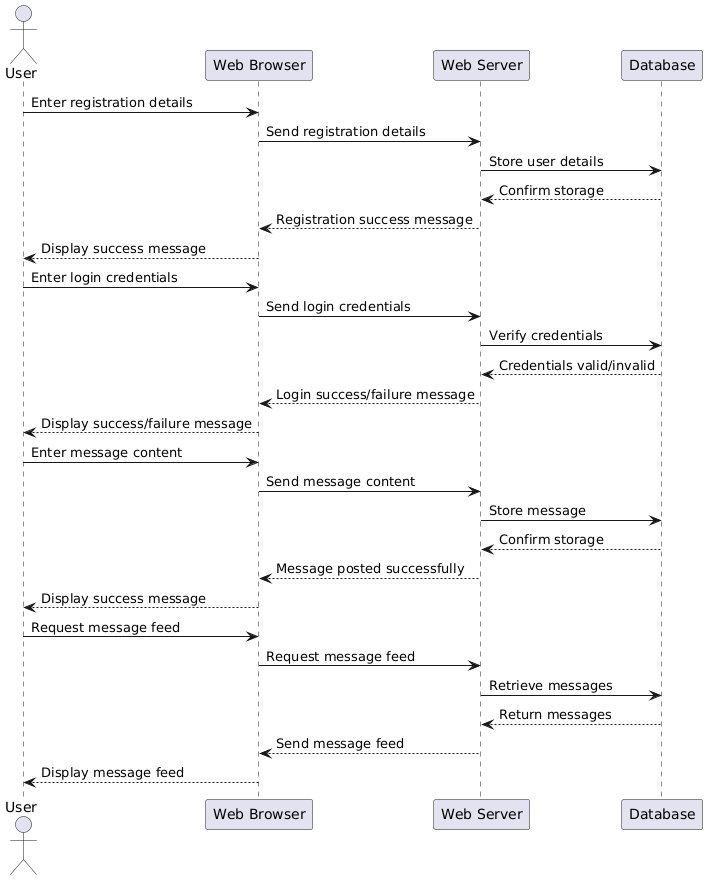

The diagram above was rendered by PlantUML. Its source (embedded in the PNG):
@startuml
actor User
participant "Web Browser" as Browser
participant "Web Server" as Server
participant "Database" as DB

User -> Browser: Enter registration details
Browser -> Server: Send registration details
Server -> DB: Store user details
DB --> Server: Confirm storage
Server --> Browser: Registration success message
Browser --> User: Display success message

User -> Browser: Enter login credentials
Browser -> Server: Send login credentials
Server -> DB: Verify credentials
DB --> Server: Credentials valid/invalid
Server --> Browser: Login success/failure message
Browser --> User: Display success/failure message

User -> Browser: Enter message content
Browser -> Server: Send message content
Server -> DB: Store message
DB --> Server: Confirm storage
Server --> Browser: Message posted successfully
Browser --> User: Display success message

User -> Browser: Request message feed
Browser -> Server: Request message feed
Server -> DB: Retrieve messages
DB --> Server: Return messages
Server --> Browser: Send message feed
Browser --> User: Display message feed
@enduml